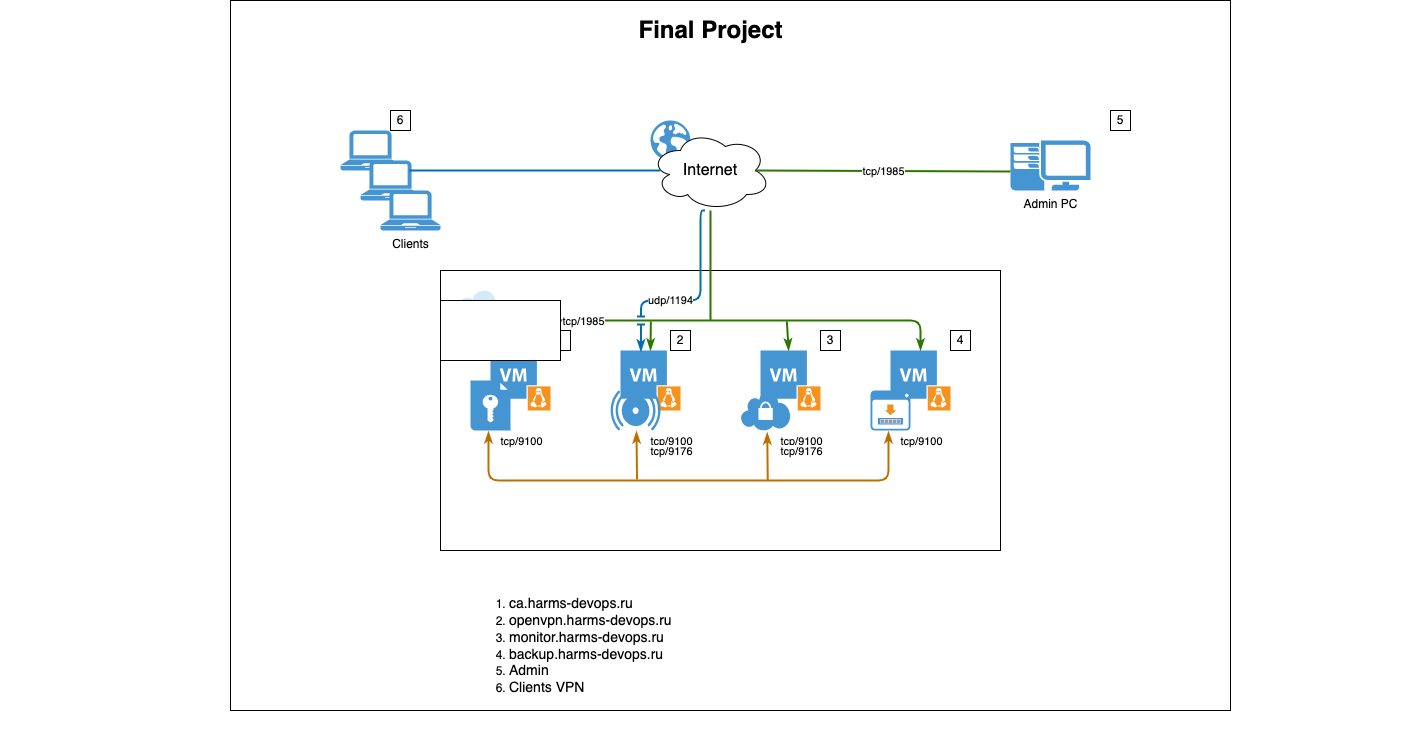

The diagram above was exported from draw.io. Its source (the exported page's mxGraphModel, read from the mxfile embedded in the PNG):
<mxGraphModel dx="2902" dy="1640" grid="1" gridSize="10" guides="1" tooltips="1" connect="1" arrows="1" fold="1" page="1" pageScale="1.5" pageWidth="1169" pageHeight="826" background="#ffffff" math="0" shadow="0">
  <root>
    <mxCell id="0" style=";html=1;" />
    <mxCell id="1" style=";html=1;" parent="0" />
    <mxCell id="Q0yBC2ikADPtNszEmnpL-2" value="" style="rounded=0;whiteSpace=wrap;html=1;" vertex="1" parent="1">
      <mxGeometry x="390" y="50" width="1000" height="710" as="geometry" />
    </mxCell>
    <mxCell id="6dqqA6lwFiBKSvKB13f8-109" value="" style="group;movable=0;resizable=0;rotatable=0;deletable=0;editable=0;locked=1;connectable=0;" parent="1" vertex="1" connectable="0">
      <mxGeometry x="160" y="60" width="1420" height="730" as="geometry" />
    </mxCell>
    <mxCell id="6dqqA6lwFiBKSvKB13f8-22" value="" style="shadow=0;dashed=0;html=1;strokeColor=none;fillColor=#4495D1;labelPosition=center;verticalLabelPosition=bottom;verticalAlign=top;align=center;outlineConnect=0;shape=mxgraph.veeam.globe;movable=0;resizable=0;rotatable=0;deletable=0;editable=0;locked=1;connectable=0;" parent="6dqqA6lwFiBKSvKB13f8-109" vertex="1">
      <mxGeometry x="650" y="110" width="40" height="40" as="geometry" />
    </mxCell>
    <mxCell id="6dqqA6lwFiBKSvKB13f8-19" value="" style="rounded=0;whiteSpace=wrap;html=1;movable=0;resizable=0;rotatable=0;deletable=0;editable=0;locked=1;connectable=0;" parent="6dqqA6lwFiBKSvKB13f8-109" vertex="1">
      <mxGeometry x="440" y="260" width="560" height="280" as="geometry" />
    </mxCell>
    <mxCell id="1257a543d1cacc4b-52" value="Final Project" style="text;strokeColor=none;fillColor=none;html=1;fontSize=24;fontStyle=1;verticalAlign=middle;align=center;movable=0;resizable=0;rotatable=0;deletable=0;editable=0;locked=1;connectable=0;" parent="6dqqA6lwFiBKSvKB13f8-109" vertex="1">
      <mxGeometry width="1420" height="40" as="geometry" />
    </mxCell>
    <mxCell id="6dqqA6lwFiBKSvKB13f8-1" value="&lt;font style=&quot;font-size: 16px;&quot;&gt;Internet&lt;/font&gt;" style="ellipse;shape=cloud;whiteSpace=wrap;html=1;movable=0;resizable=0;rotatable=0;deletable=0;editable=0;locked=1;connectable=0;" parent="6dqqA6lwFiBKSvKB13f8-109" vertex="1">
      <mxGeometry x="650" y="120" width="120" height="80" as="geometry" />
    </mxCell>
    <mxCell id="6dqqA6lwFiBKSvKB13f8-2" value="" style="shadow=0;dashed=0;html=1;strokeColor=none;fillColor=#4495D1;labelPosition=center;verticalLabelPosition=bottom;verticalAlign=top;align=center;outlineConnect=0;shape=mxgraph.veeam.vm_linux;movable=0;resizable=0;rotatable=0;deletable=0;editable=0;locked=1;connectable=0;" parent="6dqqA6lwFiBKSvKB13f8-109" vertex="1">
      <mxGeometry x="490" y="340" width="60" height="60" as="geometry" />
    </mxCell>
    <mxCell id="6dqqA6lwFiBKSvKB13f8-3" value="" style="shadow=0;dashed=0;html=1;strokeColor=none;fillColor=#4495D1;labelPosition=center;verticalLabelPosition=bottom;verticalAlign=top;align=center;outlineConnect=0;shape=mxgraph.veeam.vm_linux;movable=0;resizable=0;rotatable=0;deletable=0;editable=0;locked=1;connectable=0;" parent="6dqqA6lwFiBKSvKB13f8-109" vertex="1">
      <mxGeometry x="620" y="340" width="60" height="60" as="geometry" />
    </mxCell>
    <mxCell id="6dqqA6lwFiBKSvKB13f8-4" value="" style="shadow=0;dashed=0;html=1;strokeColor=none;fillColor=#4495D1;labelPosition=center;verticalLabelPosition=bottom;verticalAlign=top;align=center;outlineConnect=0;shape=mxgraph.veeam.vm_linux;movable=0;resizable=0;rotatable=0;deletable=0;editable=0;locked=1;connectable=0;" parent="6dqqA6lwFiBKSvKB13f8-109" vertex="1">
      <mxGeometry x="760" y="340" width="60" height="60" as="geometry" />
    </mxCell>
    <mxCell id="6dqqA6lwFiBKSvKB13f8-5" value="" style="shadow=0;dashed=0;html=1;strokeColor=none;fillColor=#4495D1;labelPosition=center;verticalLabelPosition=bottom;verticalAlign=top;align=center;outlineConnect=0;shape=mxgraph.veeam.vm_linux;movable=0;resizable=0;rotatable=0;deletable=0;editable=0;locked=1;connectable=0;" parent="6dqqA6lwFiBKSvKB13f8-109" vertex="1">
      <mxGeometry x="890" y="340" width="60" height="60" as="geometry" />
    </mxCell>
    <mxCell id="6dqqA6lwFiBKSvKB13f8-9" value="&lt;ol&gt;&lt;li&gt;&lt;font style=&quot;font-size: 14px;&quot;&gt;ca.harms-devops.ru&lt;/font&gt;&lt;/li&gt;&lt;li&gt;&lt;font style=&quot;font-size: 14px;&quot;&gt;openvpn.harms-devops.ru&lt;/font&gt;&lt;/li&gt;&lt;li&gt;&lt;font style=&quot;font-size: 14px;&quot;&gt;monitor.harms-devops.ru&lt;/font&gt;&lt;/li&gt;&lt;li&gt;&lt;font style=&quot;font-size: 14px;&quot;&gt;backup.harms-devops.ru&lt;/font&gt;&lt;/li&gt;&lt;li&gt;&lt;font style=&quot;font-size: 14px;&quot;&gt;Admin&lt;/font&gt;&lt;/li&gt;&lt;li&gt;&lt;font style=&quot;font-size: 14px;&quot;&gt;Clients VPN&lt;/font&gt;&lt;/li&gt;&lt;/ol&gt;" style="text;strokeColor=none;fillColor=none;html=1;whiteSpace=wrap;verticalAlign=middle;overflow=hidden;movable=0;resizable=0;rotatable=0;deletable=0;editable=0;locked=1;connectable=0;" parent="6dqqA6lwFiBKSvKB13f8-109" vertex="1">
      <mxGeometry x="467" y="540" width="223" height="190" as="geometry" />
    </mxCell>
    <mxCell id="6dqqA6lwFiBKSvKB13f8-10" value="" style="pointerEvents=1;shadow=0;dashed=0;html=1;strokeColor=none;fillColor=#4495D1;labelPosition=center;verticalLabelPosition=bottom;verticalAlign=top;align=center;outlineConnect=0;shape=mxgraph.veeam.laptop;movable=0;resizable=0;rotatable=0;deletable=0;editable=0;locked=1;connectable=0;" parent="6dqqA6lwFiBKSvKB13f8-109" vertex="1">
      <mxGeometry x="340" y="120" width="60" height="40" as="geometry" />
    </mxCell>
    <mxCell id="6dqqA6lwFiBKSvKB13f8-11" value="" style="pointerEvents=1;shadow=0;dashed=0;html=1;strokeColor=none;fillColor=#4495D1;labelPosition=center;verticalLabelPosition=bottom;verticalAlign=top;align=center;outlineConnect=0;shape=mxgraph.veeam.laptop;movable=0;resizable=0;rotatable=0;deletable=0;editable=0;locked=1;connectable=0;" parent="6dqqA6lwFiBKSvKB13f8-109" vertex="1">
      <mxGeometry x="360" y="150" width="60" height="40" as="geometry" />
    </mxCell>
    <mxCell id="6dqqA6lwFiBKSvKB13f8-12" value="Clients" style="pointerEvents=1;shadow=0;dashed=0;html=1;strokeColor=none;fillColor=#4495D1;labelPosition=center;verticalLabelPosition=bottom;verticalAlign=top;align=center;outlineConnect=0;shape=mxgraph.veeam.laptop;movable=0;resizable=0;rotatable=0;deletable=0;editable=0;locked=1;connectable=0;" parent="6dqqA6lwFiBKSvKB13f8-109" vertex="1">
      <mxGeometry x="380" y="180" width="60" height="40" as="geometry" />
    </mxCell>
    <mxCell id="6dqqA6lwFiBKSvKB13f8-17" value="" style="endArrow=none;html=1;rounded=0;fillColor=#1ba1e2;strokeColor=#006EAF;strokeWidth=2;movable=0;resizable=0;rotatable=0;deletable=0;editable=0;locked=1;connectable=0;" parent="6dqqA6lwFiBKSvKB13f8-109" edge="1">
      <mxGeometry width="50" height="50" relative="1" as="geometry">
        <mxPoint x="660" y="160" as="sourcePoint" />
        <mxPoint x="409" y="160" as="targetPoint" />
      </mxGeometry>
    </mxCell>
    <mxCell id="6dqqA6lwFiBKSvKB13f8-18" value="" style="endArrow=none;html=1;rounded=0;exitX=0.917;exitY=0.5;exitDx=0;exitDy=0;exitPerimeter=0;entryX=0.003;entryY=0.569;entryDx=0;entryDy=0;entryPerimeter=0;fillColor=#60a917;strokeColor=#2D7600;strokeWidth=2;endSize=8;movable=0;resizable=0;rotatable=0;deletable=0;editable=0;locked=1;connectable=0;" parent="6dqqA6lwFiBKSvKB13f8-109" edge="1">
      <mxGeometry width="50" height="50" relative="1" as="geometry">
        <mxPoint x="755" y="160" as="sourcePoint" />
        <mxPoint x="1010" y="161" as="targetPoint" />
      </mxGeometry>
    </mxCell>
    <mxCell id="6dqqA6lwFiBKSvKB13f8-90" value="tcp/1985" style="edgeLabel;html=1;align=center;verticalAlign=middle;resizable=0;points=[];movable=0;rotatable=0;deletable=0;editable=0;locked=1;connectable=0;" parent="6dqqA6lwFiBKSvKB13f8-18" vertex="1" connectable="0">
      <mxGeometry relative="1" as="geometry">
        <mxPoint y="-1" as="offset" />
      </mxGeometry>
    </mxCell>
    <mxCell id="6dqqA6lwFiBKSvKB13f8-8" value="Admin PC" style="pointerEvents=1;shadow=0;dashed=0;html=1;strokeColor=none;fillColor=#4495D1;labelPosition=center;verticalLabelPosition=bottom;verticalAlign=top;align=center;outlineConnect=0;shape=mxgraph.veeam.2d.workstation;movableLabel=0;autosize=0;fillStyle=auto;movable=0;resizable=0;rotatable=0;deletable=0;editable=0;locked=1;connectable=0;" parent="6dqqA6lwFiBKSvKB13f8-109" vertex="1">
      <mxGeometry x="1010" y="130" width="80" height="50" as="geometry" />
    </mxCell>
    <mxCell id="6dqqA6lwFiBKSvKB13f8-20" value="" style="shadow=0;dashed=0;html=1;strokeColor=none;fillColor=#4495D1;labelPosition=center;verticalLabelPosition=bottom;verticalAlign=top;align=center;outlineConnect=0;shape=mxgraph.veeam.2d.cloud;movable=0;resizable=0;rotatable=0;deletable=0;editable=0;locked=1;connectable=0;" parent="6dqqA6lwFiBKSvKB13f8-109" vertex="1">
      <mxGeometry x="450" y="280" width="60" height="40" as="geometry" />
    </mxCell>
    <mxCell id="6dqqA6lwFiBKSvKB13f8-21" value="" style="shadow=0;dashed=0;html=1;strokeColor=none;fillColor=#4495D1;labelPosition=center;verticalLabelPosition=bottom;verticalAlign=top;align=center;outlineConnect=0;shape=mxgraph.veeam.2d.alarm;movable=0;resizable=0;rotatable=0;deletable=0;editable=0;locked=1;connectable=0;" parent="6dqqA6lwFiBKSvKB13f8-109" vertex="1">
      <mxGeometry x="610" y="380" width="50" height="40" as="geometry" />
    </mxCell>
    <mxCell id="6dqqA6lwFiBKSvKB13f8-23" value="" style="shadow=0;dashed=0;html=1;strokeColor=none;fillColor=#4495D1;labelPosition=center;verticalLabelPosition=bottom;verticalAlign=top;align=center;outlineConnect=0;shape=mxgraph.veeam.encryption_key;movable=0;resizable=0;rotatable=0;deletable=0;editable=0;locked=1;connectable=0;" parent="6dqqA6lwFiBKSvKB13f8-109" vertex="1">
      <mxGeometry x="470" y="370" width="40" height="50" as="geometry" />
    </mxCell>
    <mxCell id="6dqqA6lwFiBKSvKB13f8-24" value="" style="shadow=0;dashed=0;html=1;strokeColor=none;fillColor=#4495D1;labelPosition=center;verticalLabelPosition=bottom;verticalAlign=top;align=center;outlineConnect=0;shape=mxgraph.veeam.2d.backup_browser;movable=0;resizable=0;rotatable=0;deletable=0;editable=0;locked=1;connectable=0;" parent="6dqqA6lwFiBKSvKB13f8-109" vertex="1">
      <mxGeometry x="870" y="380" width="40" height="40" as="geometry" />
    </mxCell>
    <mxCell id="6dqqA6lwFiBKSvKB13f8-25" value="" style="shadow=0;dashed=0;html=1;strokeColor=none;fillColor=#4495D1;labelPosition=center;verticalLabelPosition=bottom;verticalAlign=top;align=center;outlineConnect=0;shape=mxgraph.veeam.vpn;movable=0;resizable=0;rotatable=0;deletable=0;editable=0;locked=1;connectable=0;" parent="6dqqA6lwFiBKSvKB13f8-109" vertex="1">
      <mxGeometry x="740" y="380" width="50" height="40" as="geometry" />
    </mxCell>
    <mxCell id="6dqqA6lwFiBKSvKB13f8-26" value="1" style="rounded=0;whiteSpace=wrap;html=1;movable=0;resizable=0;rotatable=0;deletable=0;editable=0;locked=1;connectable=0;" parent="6dqqA6lwFiBKSvKB13f8-109" vertex="1">
      <mxGeometry x="550" y="320" width="20" height="20" as="geometry" />
    </mxCell>
    <mxCell id="6dqqA6lwFiBKSvKB13f8-27" value="2" style="rounded=0;whiteSpace=wrap;html=1;movable=0;resizable=0;rotatable=0;deletable=0;editable=0;locked=1;connectable=0;" parent="6dqqA6lwFiBKSvKB13f8-109" vertex="1">
      <mxGeometry x="670" y="320" width="20" height="20" as="geometry" />
    </mxCell>
    <mxCell id="6dqqA6lwFiBKSvKB13f8-34" value="3" style="rounded=0;whiteSpace=wrap;html=1;movable=0;resizable=0;rotatable=0;deletable=0;editable=0;locked=1;connectable=0;" parent="6dqqA6lwFiBKSvKB13f8-109" vertex="1">
      <mxGeometry x="820" y="320" width="20" height="20" as="geometry" />
    </mxCell>
    <mxCell id="6dqqA6lwFiBKSvKB13f8-35" value="4" style="rounded=0;whiteSpace=wrap;html=1;movable=0;resizable=0;rotatable=0;deletable=0;editable=0;locked=1;connectable=0;" parent="6dqqA6lwFiBKSvKB13f8-109" vertex="1">
      <mxGeometry x="950" y="320" width="20" height="20" as="geometry" />
    </mxCell>
    <mxCell id="6dqqA6lwFiBKSvKB13f8-46" value="" style="endArrow=classicThin;html=1;rounded=1;edgeStyle=elbowEdgeStyle;elbow=vertical;strokeWidth=2;fillColor=#60a917;strokeColor=#2D7600;curved=0;startArrow=classicThin;startFill=1;jumpStyle=none;endFill=1;flowAnimation=0;shadow=0;noJump=0;ignoreEdge=0;orthogonalLoop=0;orthogonal=0;enumerate=0;comic=0;snapToPoint=0;movable=0;resizable=0;rotatable=0;deletable=0;editable=0;locked=1;connectable=0;" parent="6dqqA6lwFiBKSvKB13f8-109" source="6dqqA6lwFiBKSvKB13f8-5" edge="1">
      <mxGeometry relative="1" as="geometry">
        <mxPoint x="716.4" y="228.8" as="sourcePoint" />
        <mxPoint x="517" y="340" as="targetPoint" />
        <Array as="points">
          <mxPoint x="720" y="310" />
          <mxPoint x="760" y="300" />
        </Array>
      </mxGeometry>
    </mxCell>
    <mxCell id="6dqqA6lwFiBKSvKB13f8-47" value="tcp/1985" style="edgeLabel;resizable=0;html=1;;align=center;verticalAlign=middle;movable=0;rotatable=0;deletable=0;editable=0;locked=1;connectable=0;" parent="6dqqA6lwFiBKSvKB13f8-46" connectable="0" vertex="1">
      <mxGeometry relative="1" as="geometry">
        <mxPoint x="-137" as="offset" />
      </mxGeometry>
    </mxCell>
    <mxCell id="6dqqA6lwFiBKSvKB13f8-59" value="" style="endArrow=classicThin;html=1;rounded=1;elbow=vertical;edgeStyle=orthogonalEdgeStyle;strokeWidth=2;fillColor=#1ba1e2;strokeColor=#006EAF;jumpStyle=line;curved=0;endFill=1;movable=0;resizable=0;rotatable=0;deletable=0;editable=0;locked=1;connectable=0;" parent="6dqqA6lwFiBKSvKB13f8-109" edge="1">
      <mxGeometry relative="1" as="geometry">
        <mxPoint x="704.3999999999997" y="200" as="sourcePoint" />
        <mxPoint x="640.4" y="341" as="targetPoint" />
        <Array as="points">
          <mxPoint x="700" y="290" />
          <mxPoint x="640" y="290" />
        </Array>
      </mxGeometry>
    </mxCell>
    <mxCell id="6dqqA6lwFiBKSvKB13f8-60" value="udp/1194" style="edgeLabel;resizable=0;html=1;;align=center;verticalAlign=middle;movable=0;rotatable=0;deletable=0;editable=0;locked=1;connectable=0;" parent="6dqqA6lwFiBKSvKB13f8-59" connectable="0" vertex="1">
      <mxGeometry relative="1" as="geometry">
        <mxPoint x="-23" y="-1" as="offset" />
      </mxGeometry>
    </mxCell>
    <mxCell id="6dqqA6lwFiBKSvKB13f8-87" value="" style="endArrow=classicThin;html=1;rounded=0;elbow=vertical;endFill=1;strokeWidth=2;fillColor=#60a917;strokeColor=#2D7600;movable=0;resizable=0;rotatable=0;deletable=0;editable=0;locked=1;connectable=0;" parent="6dqqA6lwFiBKSvKB13f8-109" target="6dqqA6lwFiBKSvKB13f8-4" edge="1">
      <mxGeometry width="50" height="50" relative="1" as="geometry">
        <mxPoint x="786.357272727273" y="311" as="sourcePoint" />
        <mxPoint x="787" y="330" as="targetPoint" />
      </mxGeometry>
    </mxCell>
    <mxCell id="6dqqA6lwFiBKSvKB13f8-88" value="" style="endArrow=classicThin;html=1;rounded=0;elbow=vertical;endFill=1;strokeWidth=2;fillColor=#60a917;strokeColor=#2D7600;movable=0;resizable=0;rotatable=0;deletable=0;editable=0;locked=1;connectable=0;" parent="6dqqA6lwFiBKSvKB13f8-109" edge="1">
      <mxGeometry width="50" height="50" relative="1" as="geometry">
        <mxPoint x="650.357272727273" y="311" as="sourcePoint" />
        <mxPoint x="650" y="340" as="targetPoint" />
      </mxGeometry>
    </mxCell>
    <mxCell id="6dqqA6lwFiBKSvKB13f8-89" value="" style="endArrow=none;html=1;rounded=0;elbow=vertical;strokeWidth=2;fillColor=#60a917;strokeColor=#2D7600;movable=0;resizable=0;rotatable=0;deletable=0;editable=0;locked=1;connectable=0;" parent="6dqqA6lwFiBKSvKB13f8-109" target="6dqqA6lwFiBKSvKB13f8-1" edge="1">
      <mxGeometry width="50" height="50" relative="1" as="geometry">
        <mxPoint x="710" y="310" as="sourcePoint" />
        <mxPoint x="780" y="220" as="targetPoint" />
      </mxGeometry>
    </mxCell>
    <mxCell id="6dqqA6lwFiBKSvKB13f8-91" value="" style="endArrow=classicThin;html=1;rounded=1;edgeStyle=elbowEdgeStyle;elbow=vertical;strokeWidth=2;fillColor=#f0a30a;strokeColor=#BD7000;curved=0;startArrow=classicThin;startFill=1;jumpStyle=none;endFill=1;flowAnimation=0;shadow=0;noJump=0;ignoreEdge=0;orthogonalLoop=0;orthogonal=0;enumerate=0;comic=0;snapToPoint=0;movable=0;resizable=0;rotatable=0;deletable=0;editable=0;locked=1;connectable=0;" parent="6dqqA6lwFiBKSvKB13f8-109" edge="1">
      <mxGeometry relative="1" as="geometry">
        <mxPoint x="488" y="420.8" as="sourcePoint" />
        <mxPoint x="888" y="420.8" as="targetPoint" />
        <Array as="points">
          <mxPoint x="690" y="470" />
          <mxPoint x="650" y="460" />
        </Array>
      </mxGeometry>
    </mxCell>
    <mxCell id="6dqqA6lwFiBKSvKB13f8-93" value="" style="endArrow=classicThin;html=1;rounded=0;elbow=vertical;endFill=1;strokeWidth=2;fillColor=#f0a30a;strokeColor=#BD7000;movable=0;resizable=0;rotatable=0;deletable=0;editable=0;locked=1;connectable=0;" parent="6dqqA6lwFiBKSvKB13f8-109" edge="1">
      <mxGeometry width="50" height="50" relative="1" as="geometry">
        <mxPoint x="767.257272727273" y="469.7199999999999" as="sourcePoint" />
        <mxPoint x="766.74" y="422" as="targetPoint" />
      </mxGeometry>
    </mxCell>
    <mxCell id="6dqqA6lwFiBKSvKB13f8-94" value="" style="endArrow=classicThin;html=1;rounded=0;elbow=vertical;endFill=1;strokeWidth=2;fillColor=#f0a30a;strokeColor=#BD7000;entryX=0.35;entryY=0.571;entryDx=0;entryDy=0;entryPerimeter=0;exitX=0.35;exitY=0.571;exitDx=0;exitDy=0;exitPerimeter=0;movable=0;resizable=0;rotatable=0;deletable=0;editable=0;locked=1;connectable=0;" parent="6dqqA6lwFiBKSvKB13f8-109" edge="1">
      <mxGeometry width="50" height="50" relative="1" as="geometry">
        <mxPoint x="636.5172727272729" y="469" as="sourcePoint" />
        <mxPoint x="636" y="420.8800000000001" as="targetPoint" />
      </mxGeometry>
    </mxCell>
    <mxCell id="6dqqA6lwFiBKSvKB13f8-99" value="tcp/9100" style="edgeLabel;resizable=0;html=1;;align=center;verticalAlign=middle;movable=0;rotatable=0;deletable=0;editable=0;locked=1;connectable=0;" parent="6dqqA6lwFiBKSvKB13f8-109" connectable="0" vertex="1">
      <mxGeometry x="520" y="430" as="geometry" />
    </mxCell>
    <mxCell id="6dqqA6lwFiBKSvKB13f8-100" value="tcp/9100" style="edgeLabel;resizable=0;html=1;;align=center;verticalAlign=middle;movable=0;rotatable=0;deletable=0;editable=0;locked=1;connectable=0;" parent="6dqqA6lwFiBKSvKB13f8-109" connectable="0" vertex="1">
      <mxGeometry x="670" y="430" as="geometry" />
    </mxCell>
    <mxCell id="6dqqA6lwFiBKSvKB13f8-101" value="tcp/9100" style="edgeLabel;resizable=0;html=1;;align=center;verticalAlign=middle;movable=0;rotatable=0;deletable=0;editable=0;locked=1;connectable=0;" parent="6dqqA6lwFiBKSvKB13f8-109" connectable="0" vertex="1">
      <mxGeometry x="800" y="430" as="geometry" />
    </mxCell>
    <mxCell id="6dqqA6lwFiBKSvKB13f8-102" value="tcp/9100" style="edgeLabel;resizable=0;html=1;;align=center;verticalAlign=middle;movable=0;rotatable=0;deletable=0;editable=0;locked=1;connectable=0;" parent="6dqqA6lwFiBKSvKB13f8-109" connectable="0" vertex="1">
      <mxGeometry x="920" y="430" as="geometry" />
    </mxCell>
    <mxCell id="6dqqA6lwFiBKSvKB13f8-103" value="tcp/9176" style="edgeLabel;resizable=0;html=1;;align=center;verticalAlign=middle;movable=0;rotatable=0;deletable=0;editable=0;locked=1;connectable=0;" parent="6dqqA6lwFiBKSvKB13f8-109" connectable="0" vertex="1">
      <mxGeometry x="670" y="440" as="geometry" />
    </mxCell>
    <mxCell id="6dqqA6lwFiBKSvKB13f8-104" value="tcp/9176" style="edgeLabel;resizable=0;html=1;;align=center;verticalAlign=middle;movable=0;rotatable=0;deletable=0;editable=0;locked=1;connectable=0;" parent="6dqqA6lwFiBKSvKB13f8-109" connectable="0" vertex="1">
      <mxGeometry x="800" y="440" as="geometry" />
    </mxCell>
    <mxCell id="6dqqA6lwFiBKSvKB13f8-105" style="edgeStyle=elbowEdgeStyle;rounded=0;orthogonalLoop=1;jettySize=auto;elbow=vertical;html=1;exitX=1;exitY=0.5;exitDx=0;exitDy=0;movable=0;resizable=0;rotatable=0;deletable=0;editable=0;locked=1;connectable=0;" parent="6dqqA6lwFiBKSvKB13f8-109" edge="1">
      <mxGeometry relative="1" as="geometry">
        <mxPoint x="698" y="635" as="sourcePoint" />
        <mxPoint x="698" y="635.3636363636363" as="targetPoint" />
      </mxGeometry>
    </mxCell>
    <mxCell id="6dqqA6lwFiBKSvKB13f8-106" value="5" style="rounded=0;whiteSpace=wrap;html=1;movable=0;resizable=0;rotatable=0;deletable=0;editable=0;locked=1;connectable=0;" parent="6dqqA6lwFiBKSvKB13f8-109" vertex="1">
      <mxGeometry x="1110" y="100" width="20" height="20" as="geometry" />
    </mxCell>
    <mxCell id="6dqqA6lwFiBKSvKB13f8-107" value="6" style="rounded=0;whiteSpace=wrap;html=1;movable=0;resizable=0;rotatable=0;deletable=0;editable=0;locked=1;connectable=0;" parent="6dqqA6lwFiBKSvKB13f8-109" vertex="1">
      <mxGeometry x="390" y="100" width="20" height="20" as="geometry" />
    </mxCell>
    <mxCell id="6dqqA6lwFiBKSvKB13f8-108" value="YC" style="text;html=1;align=center;verticalAlign=middle;resizable=0;points=[];autosize=1;strokeColor=none;fillColor=none;movable=0;rotatable=0;deletable=0;editable=0;locked=1;connectable=0;" parent="6dqqA6lwFiBKSvKB13f8-109" vertex="1">
      <mxGeometry x="460" y="290" width="40" height="30" as="geometry" />
    </mxCell>
    <mxCell id="Q0yBC2ikADPtNszEmnpL-1" value="" style="rounded=0;whiteSpace=wrap;html=1;" vertex="1" parent="1">
      <mxGeometry x="600" y="350" width="120" height="60" as="geometry" />
    </mxCell>
  </root>
</mxGraphModel>